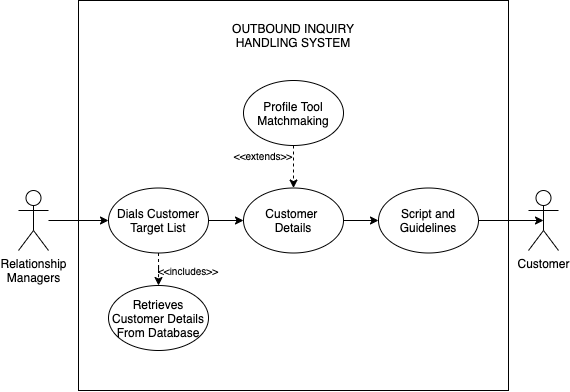

The diagram above was exported from draw.io. Its source (the exported page's mxGraphModel, read from the mxfile embedded in the PNG):
<mxGraphModel dx="925" dy="556" grid="1" gridSize="10" guides="1" tooltips="1" connect="1" arrows="1" fold="1" page="1" pageScale="1" pageWidth="827" pageHeight="1169" math="0" shadow="0">
  <root>
    <mxCell id="0" />
    <mxCell id="1" parent="0" />
    <mxCell id="2" value="" style="rounded=0;whiteSpace=wrap;html=1;fillColor=none;" vertex="1" parent="1">
      <mxGeometry x="1170" y="540" width="430" height="390" as="geometry" />
    </mxCell>
    <mxCell id="3" value="OUTBOUND INQUIRY HANDLING SYSTEM" style="text;html=1;strokeColor=none;fillColor=none;align=center;verticalAlign=middle;whiteSpace=wrap;rounded=0;" vertex="1" parent="1">
      <mxGeometry x="1320" y="565" width="130" height="20" as="geometry" />
    </mxCell>
    <mxCell id="4" value="Customer" style="shape=umlActor;verticalLabelPosition=bottom;labelBackgroundColor=#ffffff;verticalAlign=top;html=1;" vertex="1" parent="1">
      <mxGeometry x="1620" y="730" width="30" height="60" as="geometry" />
    </mxCell>
    <mxCell id="5" style="edgeStyle=orthogonalEdgeStyle;rounded=0;orthogonalLoop=1;jettySize=auto;html=1;entryX=0;entryY=0.5;entryDx=0;entryDy=0;" edge="1" source="6" target="15" parent="1">
      <mxGeometry relative="1" as="geometry" />
    </mxCell>
    <mxCell id="6" value="Relationship&lt;br&gt;Managers" style="shape=umlActor;verticalLabelPosition=bottom;labelBackgroundColor=#ffffff;verticalAlign=top;html=1;" vertex="1" parent="1">
      <mxGeometry x="1110" y="730" width="30" height="60" as="geometry" />
    </mxCell>
    <mxCell id="7" style="edgeStyle=orthogonalEdgeStyle;rounded=0;orthogonalLoop=1;jettySize=auto;html=1;entryX=0;entryY=0.5;entryDx=0;entryDy=0;" edge="1" source="8" target="10" parent="1">
      <mxGeometry relative="1" as="geometry" />
    </mxCell>
    <mxCell id="8" value="Customer &lt;br&gt;Details" style="ellipse;whiteSpace=wrap;html=1;align=center;" vertex="1" parent="1">
      <mxGeometry x="1335" y="727.5" width="100" height="65" as="geometry" />
    </mxCell>
    <mxCell id="9" style="edgeStyle=orthogonalEdgeStyle;rounded=0;orthogonalLoop=1;jettySize=auto;html=1;entryX=0.5;entryY=0.5;entryDx=0;entryDy=0;entryPerimeter=0;" edge="1" source="10" target="4" parent="1">
      <mxGeometry relative="1" as="geometry" />
    </mxCell>
    <mxCell id="10" value="Script and Guidelines" style="ellipse;whiteSpace=wrap;html=1;align=center;" vertex="1" parent="1">
      <mxGeometry x="1470" y="727.5" width="100" height="65" as="geometry" />
    </mxCell>
    <mxCell id="11" style="edgeStyle=orthogonalEdgeStyle;rounded=0;orthogonalLoop=1;jettySize=auto;html=1;dashed=1;" edge="1" source="12" target="8" parent="1">
      <mxGeometry relative="1" as="geometry" />
    </mxCell>
    <mxCell id="12" value="Profile Tool Matchmaking" style="ellipse;whiteSpace=wrap;html=1;align=center;" vertex="1" parent="1">
      <mxGeometry x="1335" y="620" width="100" height="65" as="geometry" />
    </mxCell>
    <mxCell id="13" style="edgeStyle=orthogonalEdgeStyle;rounded=0;orthogonalLoop=1;jettySize=auto;html=1;entryX=0;entryY=0.5;entryDx=0;entryDy=0;" edge="1" source="15" target="8" parent="1">
      <mxGeometry relative="1" as="geometry" />
    </mxCell>
    <mxCell id="14" style="edgeStyle=orthogonalEdgeStyle;rounded=0;orthogonalLoop=1;jettySize=auto;html=1;entryX=0.5;entryY=0;entryDx=0;entryDy=0;dashed=1;" edge="1" source="15" target="17" parent="1">
      <mxGeometry relative="1" as="geometry" />
    </mxCell>
    <mxCell id="15" value="Dials Customer Target List" style="ellipse;whiteSpace=wrap;html=1;align=center;" vertex="1" parent="1">
      <mxGeometry x="1200" y="727.5" width="100" height="65" as="geometry" />
    </mxCell>
    <mxCell id="16" value="&lt;span style=&quot;font-size: 10px&quot;&gt;&amp;lt;&amp;lt;extends&amp;gt;&amp;gt;&lt;/span&gt;" style="text;html=1;strokeColor=none;fillColor=none;align=center;verticalAlign=middle;whiteSpace=wrap;rounded=0;" vertex="1" parent="1">
      <mxGeometry x="1335" y="685" width="40" height="20" as="geometry" />
    </mxCell>
    <mxCell id="17" value="Retrieves Customer Details From Database" style="ellipse;whiteSpace=wrap;html=1;align=center;" vertex="1" parent="1">
      <mxGeometry x="1200" y="825" width="100" height="65" as="geometry" />
    </mxCell>
    <mxCell id="18" value="&lt;span style=&quot;font-size: 10px&quot;&gt;&amp;lt;&amp;lt;includes&amp;gt;&amp;gt;&lt;/span&gt;" style="text;html=1;strokeColor=none;fillColor=none;align=center;verticalAlign=middle;whiteSpace=wrap;rounded=0;" vertex="1" parent="1">
      <mxGeometry x="1260" y="800" width="40" height="20" as="geometry" />
    </mxCell>
  </root>
</mxGraphModel>